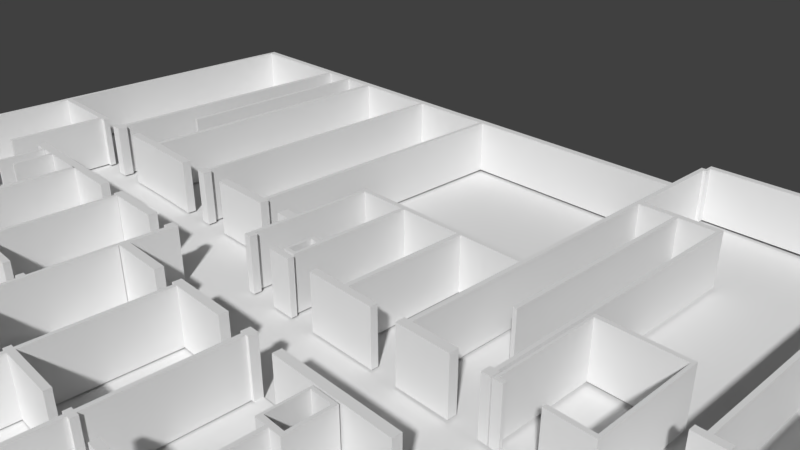 # Source: secondfloorbuilding.blend  (saved by Blender 2.78.0; exported with 4.5.12 LTS)
import bpy
from mathutils import Matrix  # noqa: F401  (used for matrix-valued properties, if any)

bpy.ops.wm.read_factory_settings(use_empty=True)
scene = bpy.context.scene
scene.name = 'Scene'

# ---- collections
col_collection_1 = bpy.data.collections.new('Collection 1'); scene.collection.children.link(col_collection_1)

# ---- world
world_world = bpy.data.worlds.new('World'); scene.world = world_world
world_world.color = (0.05088, 0.05088, 0.05088)
world_world.use_sun_shadow = False
world_world.sun_shadow_jitter_overblur = 0.0
world_world.cycles.sampling_method = 'MANUAL'

# ---- cameras
cam_camera = bpy.data.cameras.new('Camera')
cam_camera.clip_end = 100.0
cam_camera.lens = 35.0
cam_camera.sensor_width = 32.0
cam_camera.sensor_height = 18.0
cam_camera.ortho_scale = 7.314
cam_camera.dof.focus_distance = 0.0
cam_camera.dof.aperture_fstop = 128.0

# ---- meshes
me_plane_002 = bpy.data.meshes.new('Plane.002')
me_plane_002.from_pydata([(-1.544, -0.009698, 0.0), (-1.506, -0.009698, 0.0), (-1.565, 0.03941, -0.03342), (-1.498, 0.03198, 0.0), (-1.12, -0.008832, 0.0), (-1.12, 0.03198, 0.0), (-0.7195, -0.008832, 0.0), (-0.7195, 0.03198, 0.0), (-0.3806, -0.008832, 0.0), (-0.3806, 0.03198, 0.0), (-0.3351, -0.008832, 0.0), (-0.3351, 0.03198, 0.0), (-0.04494, -0.008832, 0.0), (-0.04494, 0.03198, 0.0), (-0.008564, -0.008832, 0.0), (-0.008564, 0.03198, 0.0), (0.2866, -0.008832, 0.0), (0.2866, 0.03198, 0.0), (0.3337, -0.008832, 0.0), (0.3337, 0.03198, 0.0), (0.494, -0.008832, 0.0), (0.494, 0.03198, 0.0), (0.8966, -0.008832, 0.0), (0.8966, 0.03198, 0.0), (1.156, -0.008832, 0.0), (1.156, 0.03198, 0.0), (1.188, -0.008832, 0.0), (1.188, 0.03198, 0.0), (1.299, -0.008832, 0.0), (1.299, 0.03198, 0.0), (1.697, -0.008832, 0.0), (1.697, 0.03198, 0.0), (1.993, -0.004699, 0.0), (1.993, 0.03611, 0.0), (2.032, -0.004699, 0.0), (2.032, 0.03611, 0.0), (2.103, -0.004699, 0.0), (2.103, 0.03611, 0.0), (2.508, -0.004699, 0.0), (2.508, 0.03611, 0.0), (2.749, -0.004699, 0.0), (2.749, 0.03611, 0.0), (3.152, -0.004699, 0.0), (3.152, 0.03611, 0.0), (3.394, -0.004699, 0.0), (3.394, 0.03611, 0.0), (3.797, -0.004699, 0.0), (3.797, 0.03611, 0.0), (4.111, -0.004699, 0.0), (4.11, 0.04148, -0.03342), (4.152, -0.004699, 0.0), (4.152, 0.03611, 0.0), (4.111, 0.05926, 0.0), (4.152, 0.05926, 0.0), (4.111, 0.2957, 0.0), (4.152, 0.2957, 0.0), (4.111, 0.323, 0.0), (4.152, 0.323, 0.0), (4.179, 0.2957, 0.0), (4.179, 0.323, 0.0), (4.152, 0.3403, 0.0), (4.179, 0.3403, 0.0), (4.13, 0.3894, -0.03146), (4.179, 0.3775, 0.0), (5.944, 0.3403, 0.0), (5.944, 0.3775, 0.0), (5.98, 0.3403, 0.0), (5.98, 0.3775, 0.0), (7.466, 0.3403, 0.0), (7.466, 0.3775, 0.0), (7.51, 0.3403, 0.0), (7.5, 0.3894, -0.03146), (7.466, -0.04986, 0.0), (7.5, -0.05195, -0.03342), (7.466, -0.09698, 0.0), (7.51, -0.09698, 0.0), (7.745, -0.04986, 0.0), (7.745, -0.09698, 0.0), (7.771, -0.05195, -0.03342), (7.792, -0.09698, 0.0), (7.745, -0.111, 0.0), (7.792, -0.111, 0.0), (7.745, -0.7219, 0.0), (7.792, -0.7219, 0.0), (7.745, -0.7451, 0.0), (7.792, -0.7451, 0.0), (7.745, -0.798, 0.0), (7.792, -0.798, 0.0), (7.509, -0.7451, 0.0), (7.509, -0.798, 0.0), (7.467, -0.7451, 0.0), (7.467, -0.798, 0.0), (7.509, -0.798, 0.0), (7.467, -0.798, 0.0), (7.509, -1.158, 0.0), (7.467, -1.158, 0.0), (7.509, -1.194, 0.0), (7.467, -1.194, 0.0), (7.509, -1.389, 0.0), (7.467, -1.389, 0.0), (7.509, -2.576, 0.0), (7.467, -2.576, 0.0), (7.509, -2.774, 0.0), (7.467, -2.774, 0.0), (7.509, -2.809, 0.0), (7.467, -2.809, 0.0), (7.509, -3.17, 0.0), (7.467, -3.17, 0.0), (7.509, -3.214, 0.0), (7.467, -3.214, 0.0), (7.745, -3.17, 0.0), (7.745, -3.214, 0.0), (7.789, -3.17, 0.0), (7.789, -3.214, 0.0), (7.747, -3.232, 0.0), (7.791, -3.232, 0.0), (7.747, -3.85, 0.0), (7.791, -3.85, 0.0), (7.747, -3.867, 0.0), (7.791, -3.867, 0.0), (7.77, -3.918, -0.01471), (7.508, -3.867, 0.0), (7.5, -3.959, -0.0194), (7.468, -3.867, 0.0), (7.508, -4.324, 0.0), (7.468, -4.324, 0.0), (7.508, -4.369, -0.004154), (7.468, -4.364, 0.0), (5.981, -4.324, 0.04847), (5.96, -4.369, -0.006662), (5.94, -4.324, 0.0), (5.94, -4.364, 0.0), (5.981, -4.271, 0.0), (5.94, -4.271, 0.0), (5.964, -3.997, -0.04389), (5.981, -3.959, 0.0), (5.94, -3.959, 0.0), (5.981, -2.983, 0.0), (5.94, -2.983, 0.0), (5.981, -2.956, 0.0), (5.94, -2.956, 0.0), (5.981, -2.437, 0.0), (5.94, -2.437, 0.0), (5.981, -2.416, 0.0), (5.94, -2.416, 0.0), (5.836, -2.437, 0.0), (5.836, -2.416, 0.0), (5.821, -2.437, 0.0), (5.821, -2.416, 0.0), (5.836, -2.329, 0.0), (5.821, -2.329, 0.0), (5.836, -2.314, 0.0), (5.821, -2.314, 0.0), (5.962, -2.329, 0.0), (5.962, -2.314, 0.0), (5.981, -2.329, 0.0), (5.981, -2.314, 0.0), (5.962, -2.416, 0.0), (0.8401, -2.744, 0.0), (5.733, -4.012, 0.0), (5.733, -3.959, 0.0), (5.337, -3.999, 0.0), (5.337, -3.959, 0.0), (5.172, -3.999, 0.0), (5.172, -3.959, 0.0), (5.142, -3.999, 0.0), (5.142, -3.959, 0.0), (4.93, -3.999, 0.0), (4.93, -3.959, 0.0), (4.528, -3.999, 0.0), (4.528, -3.959, 0.0), (4.365, -3.999, 0.0), (4.365, -3.959, 0.0), (4.335, -3.999, 0.0), (4.335, -3.959, 0.0), (4.156, -3.981, -0.01169), (4.121, -3.959, 0.0), (3.716, -3.999, 0.0), (3.716, -3.959, 0.0), (3.561, -3.999, 0.0), (3.561, -3.959, 0.0), (3.528, -3.999, 0.0), (3.528, -3.959, 0.0), (3.318, -3.999, 0.0), (3.318, -3.959, 0.0), (2.911, -3.999, 0.0), (2.911, -3.959, 0.0), (2.753, -3.999, 0.0), (2.753, -3.959, 0.0), (2.722, -3.999, 0.0), (2.722, -3.959, 0.0), (2.51, -3.999, 0.0), (2.51, -3.959, 0.0), (2.108, -3.999, 0.0), (2.108, -3.959, 0.0), (1.945, -3.999, 0.0), (1.945, -3.959, 0.0), (1.915, -3.999, 0.0), (1.915, -3.959, 0.0), (1.701, -3.999, 0.0), (1.701, -3.959, 0.0), (1.298, -3.999, 0.0), (1.298, -3.959, 0.0), (1.136, -3.999, 0.0), (1.136, -3.959, 0.0), (1.107, -3.999, 0.0), (1.107, -3.959, 0.0), (0.8932, -3.999, 0.0), (0.8932, -3.959, 0.0), (0.4945, -3.999, 0.0), (0.4945, -3.959, 0.0), (0.3447, -3.999, 0.0), (0.3447, -3.959, 0.0), (0.301, -3.996, 0.0), (0.301, -3.956, 0.0), (0.08873, -3.996, 0.0), (0.08873, -3.956, 0.0), (-0.317, -3.996, 0.0), (-0.317, -3.956, 0.0), (-0.56, -3.996, 0.0), (-0.56, -3.956, 0.0), (-0.9588, -3.996, 0.0), (-0.9588, -3.956, 0.0), (-1.503, -3.996, 0.0), (-1.503, -3.956, 0.0), (-1.565, -4.018, 0.001002), (-1.543, -3.956, 0.0), (-1.503, -3.84, 0.0), (-1.543, -3.84, 0.0), (-1.503, -3.84, 0.0), (-1.543, -3.84, 0.0), (-1.503, -3.441, 0.0), (-1.543, -3.441, 0.0), (-1.503, -3.162, 0.0), (-1.543, -3.162, 0.0), (-1.503, -2.901, 0.0), (-1.543, -2.901, 0.0), (-1.503, -2.791, 0.0), (-1.543, -2.791, 0.0), (-1.503, -2.762, 0.0), (-1.543, -2.762, 0.0), (-1.503, -2.445, 0.0), (-1.543, -2.445, 0.0), (-1.503, -2.42, 0.0), (-1.543, -2.42, 0.0), (-1.503, -2.309, 0.0), (-1.543, -2.309, 0.0), (-1.503, -2.064, 0.0), (-1.543, -2.064, 0.0), (-1.503, -1.899, 0.0), (-1.543, -1.899, 0.0), (-1.503, -1.662, 0.0), (-1.543, -1.662, 0.0), (-1.505, -1.604, 0.0), (-1.548, -1.602, 0.0), (-1.505, -1.574, 0.0), (-1.548, -1.574, 0.0), (-1.508, -1.176, 0.0), (-1.548, -1.176, 0.0), (-1.508, -0.694, 0.0), (-1.548, -0.694, 0.0), (-1.508, -0.5294, 0.0), (-1.548, -0.5294, 0.0), (-1.508, -0.1276, 0.0), (-1.548, -0.1276, 0.0), (-1.508, -0.01056, 0.0), (-1.548, -0.01056, 0.0), (-0.3806, -1.565, 0.0), (-0.3351, -1.565, 0.0), (-0.3806, -1.619, 0.0), (-0.3351, -1.619, 0.0), (-0.3043, -1.565, 0.0), (-0.3043, -1.619, 0.0), (-0.4133, -1.565, 0.0), (-0.4133, -1.619, 0.0), (-0.04494, -1.2, 0.0), (-0.008564, -1.2, 0.0), (0.2866, -1.563, 0.0), (0.3337, -1.563, 0.0), (0.2866, -1.609, 0.0), (0.3337, -1.609, 0.0), (-0.06362, -1.563, 0.0), (-0.06362, -1.609, 0.0), (0.8872, -1.571, 0.0), (0.8872, -1.617, 0.0), (1.156, -1.567, 0.0), (1.188, -1.567, 0.0), (1.156, -1.612, 0.0), (1.188, -1.612, 0.0), (1.22, -1.567, 0.0), (1.22, -1.612, 0.0), (1.123, -1.566, 0.0), (1.123, -1.611, 0.0), (1.993, -1.564, 0.0), (2.032, -1.564, 0.0), (1.993, -1.61, 0.0), (2.032, -1.61, 0.0), (2.059, -1.564, 0.0), (2.059, -1.61, 0.0), (1.46, -1.564, 0.0), (1.46, -1.61, 0.0), (4.111, -0.2686, 0.0), (4.152, -0.2686, 0.0), (4.111, -0.3013, 0.0), (4.152, -0.3013, 0.0), (4.111, -1.131, 0.0), (4.152, -1.131, 0.0), (4.111, -1.159, 0.0), (4.152, -1.159, 0.0), (4.111, -1.807, 0.0), (4.152, -1.807, 0.0), (4.111, -1.854, 0.0), (4.152, -1.854, 0.0), (4.082, -1.807, 0.0), (4.082, -1.854, 0.0), (4.548, -1.806, 0.0), (4.548, -1.853, 0.0), (4.469, -0.2686, 0.0), (4.469, -0.3013, 0.0), (4.503, -0.2686, 0.0), (4.503, -0.3013, 0.0), (4.823, -0.2686, 0.0), (4.823, -0.3013, 0.0), (4.855, -0.2686, 0.0), (4.855, -0.3013, 0.0), (4.823, -1.805, 0.0), (4.855, -1.805, 0.0), (4.823, -1.852, 0.0), (4.855, -1.852, 0.0), (4.869, -1.805, 0.0), (4.869, -1.852, 0.0), (4.793, -1.805, 0.0), (4.793, -1.852, 0.0), (4.469, -1.454, 0.0), (4.503, -1.454, 0.0), (3.546, -1.131, 0.0), (3.546, -1.159, 0.0), (3.506, -1.131, 0.0), (3.506, -1.159, 0.0), (2.937, -1.131, 0.0), (2.937, -1.159, 0.0), (2.904, -1.131, 0.0), (2.904, -1.159, 0.0), (2.465, -1.131, 0.0), (2.465, -1.159, 0.0), (2.435, -1.131, 0.0), (2.435, -1.159, 0.0), (2.465, -1.558, 0.0), (2.431, -1.558, 0.0), (2.465, -1.615, 0.0), (2.431, -1.615, 0.0), (2.46, -1.811, 0.0), (2.426, -1.811, 0.0), (2.46, -1.85, 0.0), (2.426, -1.85, 0.0), (2.493, -1.811, 0.0), (2.493, -1.85, 0.0), (2.299, -1.558, 0.0), (2.299, -1.615, 0.0), (2.937, -1.64, 0.0), (2.904, -1.64, 0.0), (2.937, -1.665, 0.0), (2.909, -1.665, 0.0), (2.835, -1.64, 0.0), (2.835, -1.664, 0.0), (2.811, -1.64, 0.0), (2.811, -1.664, 0.0), (2.835, -1.789, 0.0), (2.811, -1.789, 0.0), (2.835, -1.805, 0.0), (2.811, -1.805, 0.0), (2.913, -1.789, 0.0), (2.913, -1.805, 0.0), (2.938, -1.789, 0.0), (2.938, -1.805, 0.0), (-1.018, -2.762, 0.0), (-0.9833, -2.762, 0.0), (2.742, -1.85, 0.0), (2.773, -1.85, 0.0), (2.742, -1.819, 0.0), (2.773, -1.819, 0.0), (2.962, -1.85, 0.0), (2.962, -1.819, 0.0), (3.546, -1.814, 0.0), (3.506, -1.814, 0.0), (3.546, -1.85, 0.0), (3.506, -1.85, 0.0), (3.21, -1.814, 0.0), (3.21, -1.85, 0.0), (3.841, -1.814, 0.0), (3.841, -1.85, 0.0), (4.959, -1.834, 0.0), (4.941, -1.834, 0.0), (4.959, -1.852, 0.0), (4.941, -1.852, 0.0), (4.898, -1.834, 0.0), (4.898, -1.852, 0.0), (4.879, -1.834, 0.0), (4.879, -1.852, 0.0), (4.898, -1.289, 0.0), (4.879, -1.289, 0.0), (4.898, -1.266, 0.0), (4.879, -1.266, 0.0), (5.571, -1.289, 0.0), (5.571, -1.266, 0.0), (5.596, -1.289, 0.0), (5.596, -1.266, 0.0), (5.571, -1.831, 0.0), (5.596, -1.831, 0.0), (5.571, -1.853, 0.0), (5.596, -1.853, 0.0), (5.234, -1.831, 0.0), (5.234, -1.853, 0.0), (5.944, -1.575, 0.0), (5.98, -1.575, 0.0), (5.944, -1.61, 0.0), (5.98, -1.61, 0.0), (5.873, -1.575, 0.0), (5.873, -1.61, 0.0), (6.101, -1.575, 0.0), (6.101, -1.61, 0.0), (6.417, -1.158, 0.0), (6.417, -1.194, 0.0), (6.388, -1.158, 0.0), (6.388, -1.194, 0.0), (6.417, -1.57, 0.0), (6.385, -1.57, 0.0), (6.417, -1.614, 0.0), (6.376, -1.614, 0.0), (6.35, -1.57, 0.0), (6.35, -1.614, 0.0), (6.414, -1.891, 0.0), (6.376, -1.891, 0.0), (6.415, -2.774, 0.0), (6.415, -2.809, 0.0), (6.386, -2.774, 0.0), (6.386, -2.809, 0.0), (6.415, -2.307, 0.0), (6.386, -2.307, 0.0), (6.416, -2.263, 0.0), (6.376, -2.263, 0.0), (6.416, -2.141, 0.0), (6.376, -2.141, 0.0), (6.345, -2.307, 0.0), (6.346, -2.263, 0.0), (5.443, -2.983, 0.0), (5.443, -2.956, 0.0), (6.105, -2.307, 0.0), (6.106, -2.263, 0.0), (5.444, -2.307, 0.0), (5.445, -2.263, 0.0), (5.202, -2.307, 0.0), (5.203, -2.263, 0.0), (5.114, -2.307, 0.0), (5.115, -2.263, 0.0), (4.87, -2.307, 0.0), (4.87, -2.263, 0.0), (3.829, -2.307, 0.0), (3.829, -2.263, 0.0), (3.587, -2.307, 0.0), (3.588, -2.263, 0.0), (3.504, -2.307, 0.0), (3.505, -2.263, 0.0), (3.26, -2.307, 0.0), (3.261, -2.263, 0.0), (2.69, -2.307, 0.0), (2.691, -2.263, 0.0), (2.454, -2.307, 0.0), (2.455, -2.263, 0.0), (1.957, -2.307, 0.0), (1.958, -2.263, 0.0), (1.916, -2.307, 0.0), (1.917, -2.263, 0.0), (1.962, -2.068, 0.0), (1.921, -2.068, 0.0), (1.962, -2.022, 0.0), (1.921, -2.022, 0.0), (1.883, -2.068, 0.0), (1.883, -2.022, 0.0), (1.645, -2.068, 0.0), (1.645, -2.022, 0.0), (1.078, -2.068, 0.0), (1.078, -2.022, 0.0), (0.8411, -2.067, 0.0), (0.8411, -2.021, 0.0), (-0.4287, -2.067, 0.0), (-0.4287, -2.021, 0.0), (-0.67, -2.067, 0.0), (-0.67, -2.021, 0.0), (-0.6998, -2.067, 0.0), (-0.6998, -2.021, 0.0), (-0.7403, -2.067, 0.0), (-0.7403, -2.021, 0.0), (-0.6998, -1.606, 0.0), (-0.7403, -1.606, 0.0), (-0.6998, -1.573, 0.0), (-0.7403, -1.573, 0.0), (-0.6527, -1.606, 0.0), (-0.6527, -1.573, 0.0), (-0.2741, -2.317, 0.0), (-0.3017, -2.317, 0.0), (5.172, -2.985, 0.0), (5.142, -2.985, 0.0), (5.172, -2.953, 0.0), (5.142, -2.953, 0.0), (5.199, -2.985, 0.0), (5.199, -2.953, 0.0), (5.116, -2.985, 0.0), (5.116, -2.953, 0.0), (5.172, -2.308, 0.0), (5.142, -2.308, 0.0), (4.365, -2.99, 0.0), (4.335, -2.99, 0.0), (4.365, -2.954, 0.0), (4.335, -2.954, 0.0), (4.365, -2.55, 0.0), (4.335, -2.549, 0.0), (4.365, -2.525, 0.0), (4.335, -2.525, 0.0), (4.868, -2.99, 0.0), (4.868, -2.954, 0.0), (3.831, -2.99, 0.0), (3.831, -2.954, 0.0), (4.443, -2.55, 0.0), (4.443, -2.525, 0.0), (4.467, -2.55, 0.0), (4.467, -2.525, 0.0), (4.443, -2.334, 0.0), (4.467, -2.334, 0.0), (4.443, -2.317, 0.0), (4.467, -2.317, 0.0), (4.257, -2.334, 0.0), (4.257, -2.317, 0.0), (4.238, -2.334, 0.0), (4.238, -2.317, 0.0), (4.257, -2.524, 0.0), (4.238, -2.524, 0.0), (4.257, -2.549, 0.0), (4.238, -2.549, 0.0), (-1.018, -2.791, 0.0), (0.8401, -2.711, 0.0), (3.561, -2.983, 0.0), (3.528, -2.983, 0.0), (3.561, -2.951, 0.0), (3.528, -2.951, 0.0), (3.59, -2.983, 0.0), (3.59, -2.951, 0.0), (3.5, -2.983, 0.0), (3.5, -2.951, 0.0), (3.561, -2.307, 0.0), (3.528, -2.307, 0.0), (2.753, -2.984, 0.0), (2.722, -2.984, 0.0), (2.753, -2.952, 0.0), (2.722, -2.952, 0.0), (2.753, -2.307, 0.0), (2.722, -2.307, 0.0), (3.261, -2.984, 0.0), (3.261, -2.952, 0.0), (2.691, -2.984, 0.0), (2.691, -2.952, 0.0), (1.945, -2.983, 0.0), (1.915, -2.983, 0.0), (1.945, -2.956, 0.0), (1.915, -2.956, 0.0), (1.945, -2.744, 0.0), (1.915, -2.744, 0.0), (1.945, -2.71, 0.0), (1.915, -2.71, 0.0), (1.945, -2.31, 0.0), (1.915, -2.31, 0.0), (2.447, -2.983, 0.0), (2.447, -2.956, 0.0), (1.876, -2.744, 0.0), (1.876, -2.71, 0.0), (1.136, -2.741, 0.0), (1.107, -2.741, 0.0), (1.136, -2.709, 0.0), (1.107, -2.709, 0.0), (1.136, -2.069, 0.0), (1.107, -2.069, 0.0), (1.644, -2.741, 0.0), (1.644, -2.709, 0.0), (1.074, -2.741, 0.0), (1.074, -2.709, 0.0), (0.3447, -2.908, 0.0), (0.301, -2.905, 0.0), (0.3447, -2.874, 0.0), (0.301, -2.871, 0.0), (0.3447, -2.744, 0.0), (0.301, -2.741, 0.0), (0.3447, -2.711, 0.0), (0.301, -2.708, 0.0), (0.3447, -2.065, 0.0), (0.301, -2.062, 0.0), (-0.2773, -2.905, 0.0), (-0.2773, -2.871, 0.0), (-0.3041, -2.905, 0.0), (-0.3041, -2.871, 0.0), (-0.2773, -2.563, 0.0), (-0.3041, -2.563, 0.0), (-0.7376, -2.762, 0.0), (-0.9833, -2.791, 0.0), (-0.7376, -2.791, 0.0), (-0.7123, -2.762, 0.0), (-0.7123, -2.791, 0.0), (-0.7376, -2.726, 0.0), (-0.7123, -2.726, 0.0), (-1.018, -2.448, 0.0), (-0.9833, -2.448, 0.0), (-1.018, -2.417, 0.0), (-0.9833, -2.417, 0.0), (-0.7382, -2.448, 0.0), (-0.7382, -2.417, 0.0), (-0.7106, -2.448, 0.0), (-0.7106, -2.417, 0.0), (-0.7382, -2.387, 0.0), (-0.7106, -2.387, 0.0), (-0.7382, -2.482, 0.0), (-0.7106, -2.482, 0.0), (-1.256, -2.445, 0.0), (-1.256, -2.42, 0.0), (-0.6998, -2.145, 0.0), (-0.7403, -2.145, 0.0), (-0.2741, -2.069, 0.0), (-0.3017, -2.069, 0.0), (-0.1094, -2.276, 0.0), (-0.1369, -2.276, 0.0), (-0.1094, -2.067, 0.0), (-0.1369, -2.067, 0.0), (-1.544, 0.03198, 0.7107), (-1.544, -0.009698, 0.7107), (-1.506, -0.009698, 0.7107), (-1.498, 0.03198, 0.7107), (-1.12, -0.008832, 0.7107), (-1.12, 0.03198, 0.7107), (-0.7195, -0.008832, 0.7107), (-0.7195, 0.03198, 0.7107), (-0.3806, -0.008832, 0.7107), (-0.3806, 0.03198, 0.7107), (-0.3351, -0.008832, 0.7107), (-0.3351, 0.03198, 0.7107), (-0.04494, -0.008832, 0.7107), (-0.04494, 0.03198, 0.7107), (-0.008564, -0.008832, 0.7107), (-0.008564, 0.03198, 0.7107), (0.2866, -0.008832, 0.7107), (0.2866, 0.03198, 0.7107), (0.3337, -0.008832, 0.7107), (0.3337, 0.03198, 0.7107), (0.494, -0.008832, 0.7107), (0.494, 0.03198, 0.7107), (0.8966, -0.008832, 0.7107), (0.8966, 0.03198, 0.7107), (1.156, -0.008832, 0.7107), (1.156, 0.03198, 0.7107), (1.188, -0.008832, 0.7107), (1.188, 0.03198, 0.7107), (1.299, -0.008832, 0.7107), (1.299, 0.03198, 0.7107), (1.697, -0.008832, 0.7107), (1.697, 0.03198, 0.7107), (1.993, -0.004699, 0.7107), (1.993, 0.03611, 0.7107), (2.032, -0.004699, 0.7107), (2.032, 0.03611, 0.7107), (2.103, -0.004699, 0.7107), (2.103, 0.03611, 0.7107), (2.508, -0.004699, 0.7107), (2.508, 0.03611, 0.7107), (2.749, -0.004699, 0.7107), (2.749, 0.03611, 0.7107), (3.152, -0.004699, 0.7107), (3.152, 0.03611, 0.7107), (3.394, -0.004699, 0.7107), (3.394, 0.03611, 0.7107), (3.797, -0.004699, 0.7107), (3.797, 0.03611, 0.7107), (4.111, -0.004699, 0.7107), (4.111, 0.03611, 0.7107), (4.152, -0.004699, 0.7107), (4.152, 0.03611, 0.7107), (4.152, 0.05926, 0.7107), (4.111, 0.05926, 0.7107), (4.152, 0.2957, 0.7107), (4.111, 0.2957, 0.7107), (4.152, 0.323, 0.7107), (4.111, 0.323, 0.7107), (4.179, 0.2957, 0.7107), (4.179, 0.323, 0.7107), (4.179, 0.3403, 0.7107), (4.152, 0.3403, 0.7107), (4.179, 0.3775, 0.7107), (4.152, 0.3775, 0.7107), (5.944, 0.3403, 0.7107), (5.944, 0.3775, 0.7107), (5.98, 0.3403, 0.7107), (5.98, 0.3775, 0.7107), (7.466, 0.3403, 0.7107), (7.466, 0.3775, 0.7107), (7.51, 0.3403, 0.7107), (7.51, 0.3775, 0.7107), (7.466, -0.04986, 0.7107), (7.51, -0.04986, 0.7107), (7.466, -0.09698, 0.7107), (7.51, -0.09698, 0.7107), (7.745, -0.09698, 0.7107), (7.745, -0.04986, 0.7107), (7.792, -0.09698, 0.7107), (7.792, -0.04986, 0.7107), (7.745, -0.111, 0.7107), (7.792, -0.111, 0.7107), (7.745, -0.7219, 0.7107), (7.792, -0.7219, 0.7107), (7.745, -0.7451, 0.7107), (7.792, -0.7451, 0.7107), (7.745, -0.798, 0.7107), (7.792, -0.798, 0.7107), (7.509, -0.7451, 0.7107), (7.509, -0.798, 0.7107), (7.467, -0.7451, 0.7107), (7.467, -0.798, 0.7107), (7.467, -0.798, 0.7107), (7.509, -0.798, 0.7107), (7.467, -1.158, 0.7107), (7.509, -1.158, 0.7107), (7.467, -1.194, 0.7107), (7.509, -1.194, 0.7107), (7.467, -1.389, 0.7107), (7.509, -1.389, 0.7107), (7.467, -2.576, 0.7107), (7.509, -2.576, 0.7107), (7.467, -2.774, 0.7107), (7.509, -2.774, 0.7107), (7.467, -2.809, 0.7107), (7.509, -2.809, 0.7107), (7.467, -3.17, 0.7107), (7.509, -3.17, 0.7107), (7.467, -3.214, 0.7107), (7.509, -3.214, 0.7107), (7.745, -3.214, 0.7107), (7.745, -3.17, 0.7107), (7.789, -3.214, 0.7107), (7.789, -3.17, 0.7107), (7.747, -3.232, 0.7107), (7.791, -3.232, 0.7107), (7.747, -3.85, 0.7107), (7.791, -3.85, 0.7107), (7.747, -3.867, 0.7107), (7.791, -3.867, 0.7107), (7.747, -3.915, 0.7107), (7.791, -3.915, 0.7107), (7.508, -3.867, 0.7107), (7.508, -3.915, 0.7107), (7.468, -3.867, 0.7107), (7.468, -3.915, 0.7107), (7.468, -4.324, 0.7107), (7.508, -4.324, 0.7107), (7.468, -4.364, 0.7107), (7.508, -4.364, 0.7107), (5.981, -4.324, 0.7107), (5.981, -4.364, 0.7107), (5.94, -4.324, 0.7107), (5.94, -4.364, 0.7107), (5.981, -4.271, 0.7107), (5.94, -4.271, 0.7107), (5.981, -4.029, 0.7107), (5.94, -4.029, 0.7107), (5.981, -3.999, 0.7107), (5.94, -3.999, 0.7107), (5.981, -3.959, 0.7107), (5.94, -3.959, 0.7107), (5.981, -2.983, 0.7107), (5.94, -2.983, 0.7107), (5.981, -2.956, 0.7107), (5.94, -2.956, 0.7107), (5.981, -2.437, 0.7107), (5.94, -2.437, 0.7107), (5.981, -2.416, 0.7107), (5.94, -2.416, 0.7107), (5.836, -2.416, 0.7107), (5.836, -2.437, 0.7107), (5.821, -2.416, 0.7107), (5.821, -2.437, 0.7107), (5.836, -2.329, 0.7107), (5.821, -2.329, 0.7107), (5.836, -2.314, 0.7107), (5.821, -2.314, 0.7107), (5.962, -2.329, 0.7107), (5.962, -2.314, 0.7107), (5.981, -2.329, 0.7107), (5.981, -2.314, 0.7107), (0.3447, -2.744, 0.7107), (0.8401, -2.744, 0.7107), (5.962, -2.416, 0.7107), (0.8401, -2.711, 0.7107), (5.733, -3.959, 0.7107), (5.733, -3.999, 0.7107), (5.337, -3.959, 0.7107), (5.337, -3.999, 0.7107), (5.172, -3.959, 0.7107), (5.172, -3.999, 0.7107), (5.142, -3.959, 0.7107), (5.142, -3.999, 0.7107), (4.93, -3.959, 0.7107), (4.93, -3.999, 0.7107), (4.528, -3.959, 0.7107), (4.528, -3.999, 0.7107), (4.365, -3.959, 0.7107), (4.365, -3.999, 0.7107), (4.335, -3.959, 0.7107), (4.335, -3.999, 0.7107), (4.121, -3.959, 0.7107), (4.121, -3.999, 0.7107), (3.716, -3.959, 0.7107), (3.716, -3.999, 0.7107), (3.561, -3.959, 0.7107), (3.561, -3.999, 0.7107), (3.528, -3.959, 0.7107), (3.528, -3.999, 0.7107), (3.318, -3.959, 0.7107), (3.318, -3.999, 0.7107), (2.911, -3.959, 0.7107), (2.911, -3.999, 0.7107), (2.753, -3.959, 0.7107), (2.753, -3.999, 0.7107), (2.722, -3.959, 0.7107), (2.722, -3.999, 0.7107), (2.51, -3.959, 0.7107), (2.51, -3.999, 0.7107), (2.108, -3.959, 0.7107), (2.108, -3.999, 0.7107), (1.945, -3.959, 0.7107), (1.945, -3.999, 0.7107), (1.915, -3.959, 0.7107), (1.915, -3.999, 0.7107), (1.701, -3.959, 0.7107), (1.701, -3.999, 0.7107), (1.298, -3.959, 0.7107), (1.298, -3.999, 0.7107), (1.136, -3.959, 0.7107), (1.136, -3.999, 0.7107), (1.107, -3.959, 0.7107), (1.107, -3.999, 0.7107), (0.8932, -3.959, 0.7107), (0.8932, -3.999, 0.7107), (0.4945, -3.959, 0.7107), (0.4945, -3.999, 0.7107), (0.3447, -3.959, 0.7107), (0.3447, -3.999, 0.7107), (0.301, -3.956, 0.7107), (0.301, -3.996, 0.7107), (0.08873, -3.956, 0.7107), (0.08873, -3.996, 0.7107), (-0.317, -3.956, 0.7107), (-0.317, -3.996, 0.7107), (-0.56, -3.956, 0.7107), (-0.56, -3.996, 0.7107), (-0.9588, -3.956, 0.7107), (-0.9588, -3.996, 0.7107), (-1.503, -3.956, 0.7107), (-1.503, -3.996, 0.7107), (-1.543, -3.956, 0.7107), (-1.543, -3.996, 0.7107), (-1.503, -3.84, 0.7107), (-1.543, -3.84, 0.7107), (-1.503, -3.84, 0.7107), (-1.543, -3.84, 0.7107), (-1.503, -3.441, 0.7107), (-1.543, -3.441, 0.7107), (-1.503, -3.162, 0.7107), (-1.543, -3.162, 0.7107), (-1.503, -2.901, 0.7107), (-1.543, -2.901, 0.7107), (-1.503, -2.791, 0.7107), (-1.543, -2.791, 0.7107), (-1.503, -2.762, 0.7107), (-1.543, -2.762, 0.7107), (-1.503, -2.445, 0.7107), (-1.543, -2.445, 0.7107), (-1.503, -2.42, 0.7107), (-1.543, -2.42, 0.7107), (-1.503, -2.309, 0.7107), (-1.543, -2.309, 0.7107), (-1.503, -2.064, 0.7107), (-1.543, -2.064, 0.7107), (-1.503, -1.899, 0.7107), (-1.543, -1.899, 0.7107), (-1.503, -1.662, 0.7107), (-1.543, -1.662, 0.7107), (-1.505, -1.604, 0.7107), (-1.548, -1.602, 0.7107), (-1.505, -1.574, 0.7107), (-1.548, -1.574, 0.7107), (-1.508, -1.176, 0.7107), (-1.548, -1.176, 0.7107), (-1.508, -0.694, 0.7107), (-1.548, -0.694, 0.7107), (-1.508, -0.5294, 0.7107), (-1.548, -0.5294, 0.7107), (-1.508, -0.1276, 0.7107), (-1.548, -0.1276, 0.7107), (-1.508, -0.01056, 0.7107), (-1.548, -0.01056, 0.7107), (-1.018, -2.762, 0.7107), (-1.018, -2.791, 0.7107), (-0.3806, -1.565, 0.7107), (-0.3351, -1.565, 0.7107), (-0.3806, -1.619, 0.7107), (-0.3351, -1.619, 0.7107), (-0.3043, -1.619, 0.7107), (-0.3043, -1.565, 0.7107), (-0.4133, -1.565, 0.7107), (-0.4133, -1.619, 0.7107), (-0.04494, -1.2, 0.7107), (-0.008564, -1.2, 0.7107), (0.2866, -1.563, 0.7107), (0.3337, -1.563, 0.7107), (0.2866, -1.609, 0.7107), (0.3337, -1.609, 0.7107), (-0.06362, -1.563, 0.7107), (-0.06362, -1.609, 0.7107), (0.8872, -1.617, 0.7107), (0.8872, -1.571, 0.7107), (1.156, -1.567, 0.7107), (1.188, -1.567, 0.7107), (1.156, -1.612, 0.7107), (1.188, -1.612, 0.7107), (1.22, -1.612, 0.7107), (1.22, -1.567, 0.7107), (1.123, -1.566, 0.7107), (1.123, -1.611, 0.7107), (1.993, -1.564, 0.7107), (2.032, -1.564, 0.7107), (1.993, -1.61, 0.7107), (2.032, -1.61, 0.7107), (2.059, -1.61, 0.7107), (2.059, -1.564, 0.7107), (1.46, -1.564, 0.7107), (1.46, -1.61, 0.7107), (4.111, -0.2686, 0.7107), (4.152, -0.2686, 0.7107), (4.111, -0.3013, 0.7107), (4.152, -0.3013, 0.7107), (4.111, -1.131, 0.7107), (4.152, -1.131, 0.7107), (4.111, -1.159, 0.7107), (4.152, -1.159, 0.7107), (4.111, -1.807, 0.7107), (4.152, -1.807, 0.7107), (4.111, -1.854, 0.7107), (4.152, -1.854, 0.7107), (4.082, -1.807, 0.7107), (4.082, -1.854, 0.7107), (4.548, -1.853, 0.7107), (4.548, -1.806, 0.7107), (4.469, -0.3013, 0.7107), (4.469, -0.2686, 0.7107), (4.503, -0.3013, 0.7107), (4.503, -0.2686, 0.7107), (4.823, -0.3013, 0.7107), (4.823, -0.2686, 0.7107), (4.855, -0.3013, 0.7107), (4.855, -0.2686, 0.7107), (4.823, -1.805, 0.7107), (4.855, -1.805, 0.7107), (4.823, -1.852, 0.7107), (4.855, -1.852, 0.7107), (4.869, -1.852, 0.7107), (4.869, -1.805, 0.7107), (4.793, -1.805, 0.7107), (4.793, -1.852, 0.7107), (4.469, -1.454, 0.7107), (4.503, -1.454, 0.7107), (3.546, -1.131, 0.7107), (3.546, -1.159, 0.7107), (3.506, -1.131, 0.7107), (3.506, -1.159, 0.7107), (2.937, -1.131, 0.7107), (2.937, -1.159, 0.7107), (2.904, -1.131, 0.7107), (2.904, -1.159, 0.7107), (2.465, -1.131, 0.7107), (2.465, -1.159, 0.7107), (2.435, -1.131, 0.7107), (2.435, -1.159, 0.7107), (2.431, -1.558, 0.7107), (2.465, -1.558, 0.7107), (2.431, -1.615, 0.7107), (2.465, -1.615, 0.7107), (2.426, -1.811, 0.7107), (2.46, -1.811, 0.7107), (2.426, -1.85, 0.7107), (2.46, -1.85, 0.7107), (2.493, -1.85, 0.7107), (2.493, -1.811, 0.7107), (2.299, -1.558, 0.7107), (2.299, -1.615, 0.7107), (2.904, -1.64, 0.7107), (2.937, -1.64, 0.7107), (2.909, -1.665, 0.7107), (2.937, -1.665, 0.7107), (2.835, -1.64, 0.7107), (2.835, -1.664, 0.7107), (2.811, -1.64, 0.7107), (2.811, -1.664, 0.7107), (2.811, -1.789, 0.7107), (2.835, -1.789, 0.7107), (2.811, -1.805, 0.7107), (2.835, -1.805, 0.7107), (2.913, -1.805, 0.7107), (2.913, -1.789, 0.7107), (2.938, -1.805, 0.7107), (2.938, -1.789, 0.7107), (4.335, -2.525, 0.7107), (4.257, -2.524, 0.7107), (2.742, -1.819, 0.7107), (2.742, -1.85, 0.7107), (2.773, -1.85, 0.7107), (2.773, -1.819, 0.7107), (2.962, -1.85, 0.7107), (2.962, -1.819, 0.7107), (3.506, -1.814, 0.7107), (3.546, -1.814, 0.7107), (3.506, -1.85, 0.7107), (3.546, -1.85, 0.7107), (3.21, -1.814, 0.7107), (3.21, -1.85, 0.7107), (3.841, -1.85, 0.7107), (3.841, -1.814, 0.7107), (4.959, -1.852, 0.7107), (4.959, -1.834, 0.7107), (4.941, -1.834, 0.7107), (4.941, -1.852, 0.7107), (4.898, -1.834, 0.7107), (4.898, -1.852, 0.7107), (4.879, -1.834, 0.7107), (4.879, -1.852, 0.7107), (4.898, -1.289, 0.7107), (4.879, -1.289, 0.7107), (4.898, -1.266, 0.7107), (4.879, -1.266, 0.7107), (5.571, -1.289, 0.7107), (5.571, -1.266, 0.7107), (5.596, -1.289, 0.7107), (5.596, -1.266, 0.7107), (5.571, -1.831, 0.7107), (5.596, -1.831, 0.7107), (5.571, -1.853, 0.7107), (5.596, -1.853, 0.7107), (5.234, -1.831, 0.7107), (5.234, -1.853, 0.7107), (5.944, -1.575, 0.7107), (5.98, -1.575, 0.7107), (5.944, -1.61, 0.7107), (5.98, -1.61, 0.7107), (5.873, -1.575, 0.7107), (5.873, -1.61, 0.7107), (6.101, -1.61, 0.7107), (6.101, -1.575, 0.7107), (6.417, -1.158, 0.7107), (6.417, -1.194, 0.7107), (6.388, -1.158, 0.7107), (6.388, -1.194, 0.7107), (6.385, -1.57, 0.7107), (6.417, -1.57, 0.7107), (6.376, -1.614, 0.7107), (6.417, -1.614, 0.7107), (6.35, -1.57, 0.7107), (6.35, -1.614, 0.7107), (6.376, -1.891, 0.7107), (6.414, -1.891, 0.7107), (6.415, -2.774, 0.7107), (6.415, -2.809, 0.7107), (6.386, -2.774, 0.7107), (6.386, -2.809, 0.7107), (6.415, -2.307, 0.7107), (6.386, -2.307, 0.7107), (6.416, -2.263, 0.7107), (6.376, -2.263, 0.7107), (6.416, -2.141, 0.7107), (6.376, -2.141, 0.7107), (6.346, -2.263, 0.7107), (6.345, -2.307, 0.7107), (5.443, -2.956, 0.7107), (5.443, -2.983, 0.7107), (6.106, -2.263, 0.7107), (6.105, -2.307, 0.7107), (5.445, -2.263, 0.7107), (5.444, -2.307, 0.7107), (5.203, -2.263, 0.7107), (5.202, -2.307, 0.7107), (5.115, -2.263, 0.7107), (5.114, -2.307, 0.7107), (4.87, -2.263, 0.7107), (4.87, -2.307, 0.7107), (3.829, -2.263, 0.7107), (3.829, -2.307, 0.7107), (3.588, -2.263, 0.7107), (3.587, -2.307, 0.7107), (3.505, -2.263, 0.7107), (3.504, -2.307, 0.7107), (3.261, -2.263, 0.7107), (3.26, -2.307, 0.7107), (2.691, -2.263, 0.7107), (2.69, -2.307, 0.7107), (2.455, -2.263, 0.7107), (2.454, -2.307, 0.7107), (1.958, -2.263, 0.7107), (1.957, -2.307, 0.7107), (1.917, -2.263, 0.7107), (1.916, -2.307, 0.7107), (1.962, -2.068, 0.7107), (1.921, -2.068, 0.7107), (1.962, -2.022, 0.7107), (1.921, -2.022, 0.7107), (1.883, -2.022, 0.7107), (1.883, -2.068, 0.7107), (1.645, -2.022, 0.7107), (1.645, -2.068, 0.7107), (1.078, -2.022, 0.7107), (1.078, -2.068, 0.7107), (0.8411, -2.021, 0.7107), (0.8411, -2.067, 0.7107), (-0.4287, -2.021, 0.7107), (-0.4287, -2.067, 0.7107), (-0.6998, -2.021, 0.7107), (-0.6998, -2.067, 0.7107), (-0.7403, -2.021, 0.7107), (-0.7403, -2.067, 0.7107), (-0.6998, -1.606, 0.7107), (-0.7403, -1.606, 0.7107), (-0.6998, -1.573, 0.7107), (-0.7403, -1.573, 0.7107), (-0.6527, -1.606, 0.7107), (-0.6527, -1.573, 0.7107), (-0.2741, -2.317, 0.7107), (-0.2741, -2.069, 0.7107), (-0.3017, -2.069, 0.7107), (5.172, -2.985, 0.7107), (5.142, -2.985, 0.7107), (5.172, -2.953, 0.7107), (5.142, -2.953, 0.7107), (5.199, -2.985, 0.7107), (5.199, -2.953, 0.7107), (5.116, -2.953, 0.7107), (5.116, -2.985, 0.7107), (5.172, -2.308, 0.7107), (5.142, -2.308, 0.7107), (4.365, -2.99, 0.7107), (4.335, -2.99, 0.7107), (4.365, -2.954, 0.7107), (4.335, -2.954, 0.7107), (4.365, -2.55, 0.7107), (4.335, -2.549, 0.7107), (4.365, -2.525, 0.7107), (4.868, -2.99, 0.7107), (4.868, -2.954, 0.7107), (3.831, -2.954, 0.7107), (3.831, -2.99, 0.7107), (4.443, -2.55, 0.7107), (4.443, -2.525, 0.7107), (4.467, -2.55, 0.7107), (4.467, -2.525, 0.7107), (4.467, -2.334, 0.7107), (4.443, -2.334, 0.7107), (4.467, -2.317, 0.7107), (4.443, -2.317, 0.7107), (4.257, -2.317, 0.7107), (4.257, -2.334, 0.7107), (4.238, -2.317, 0.7107), (4.238, -2.334, 0.7107), (4.238, -2.524, 0.7107), (4.238, -2.549, 0.7107), (4.257, -2.549, 0.7107), (0.3447, -2.711, 0.7107), (3.561, -2.983, 0.7107), (3.528, -2.983, 0.7107), (3.561, -2.951, 0.7107), (3.528, -2.951, 0.7107), (3.59, -2.983, 0.7107), (3.59, -2.951, 0.7107), (3.5, -2.951, 0.7107), (3.5, -2.983, 0.7107), (3.561, -2.307, 0.7107), (3.528, -2.307, 0.7107), (2.753, -2.984, 0.7107), (2.722, -2.984, 0.7107), (2.753, -2.952, 0.7107), (2.722, -2.952, 0.7107), (2.753, -2.307, 0.7107), (2.722, -2.307, 0.7107), (3.261, -2.984, 0.7107), (3.261, -2.952, 0.7107), (2.691, -2.952, 0.7107), (2.691, -2.984, 0.7107), (1.945, -2.983, 0.7107), (1.915, -2.983, 0.7107), (1.945, -2.956, 0.7107), (1.915, -2.956, 0.7107), (1.945, -2.744, 0.7107), (1.915, -2.744, 0.7107), (1.945, -2.71, 0.7107), (1.915, -2.71, 0.7107), (1.945, -2.31, 0.7107), (1.915, -2.31, 0.7107), (2.447, -2.983, 0.7107), (2.447, -2.956, 0.7107), (1.876, -2.71, 0.7107), (1.876, -2.744, 0.7107), (1.136, -2.741, 0.7107), (1.107, -2.741, 0.7107), (1.136, -2.709, 0.7107), (1.107, -2.709, 0.7107), (1.136, -2.069, 0.7107), (1.107, -2.069, 0.7107), (1.644, -2.741, 0.7107), (1.644, -2.709, 0.7107), (1.074, -2.709, 0.7107), (1.074, -2.741, 0.7107), (0.3447, -2.908, 0.7107), (0.301, -2.905, 0.7107), (0.3447, -2.874, 0.7107), (0.301, -2.871, 0.7107), (0.301, -2.741, 0.7107), (0.301, -2.708, 0.7107), (0.3447, -2.065, 0.7107), (0.301, -2.062, 0.7107), (-0.2773, -2.871, 0.7107), (-0.2773, -2.905, 0.7107), (-0.3041, -2.871, 0.7107), (-0.3041, -2.905, 0.7107), (-0.2773, -2.563, 0.7107), (-0.3041, -2.563, 0.7107), (-0.9833, -2.791, 0.7107), (-0.9833, -2.762, 0.7107), (-0.7376, -2.791, 0.7107), (-0.7376, -2.762, 0.7107), (-0.7123, -2.791, 0.7107), (-0.7123, -2.762, 0.7107), (-0.7123, -2.726, 0.7107), (-0.7376, -2.726, 0.7107), (-0.9833, -2.448, 0.7107), (-1.018, -2.448, 0.7107), (-0.9833, -2.417, 0.7107), (-1.018, -2.417, 0.7107), (-0.7382, -2.448, 0.7107), (-0.7382, -2.417, 0.7107), (-0.7106, -2.448, 0.7107), (-0.7106, -2.417, 0.7107), (-0.7106, -2.387, 0.7107), (-0.7382, -2.387, 0.7107), (-0.7382, -2.482, 0.7107), (-0.7106, -2.482, 0.7107), (-1.256, -2.445, 0.7107), (-1.256, -2.42, 0.7107), (-0.7403, -2.145, 0.7107), (-0.6998, -2.145, 0.7107), (-0.3017, -2.317, 0.7107), (-0.1369, -2.276, 0.7107), (-0.1094, -2.276, 0.7107), (-0.1369, -2.067, 0.7107), (-0.1094, -2.067, 0.7107), (6.113, 0.1487, -0.06683), (4.111, 0.3445, 0.003908), (6.113, 0.4013, -0.06292)], [(48, 1264)], [(533, 536, 1172, 1171), (282, 279, 918, 921), (34, 36, 666, 664), (451, 452, 1090, 1091), (277, 281, 920, 916), (534, 533, 1171, 1170), (360, 363, 1002, 998), (531, 527, 1165, 1169), (279, 280, 919, 918), (608, 375, 904, 1243), (33, 31, 661, 663), (115, 113, 742, 745), (528, 530, 1166, 1164), (31, 29, 659, 661), (140, 446, 1084, 775), (276, 14, 644, 915), (191, 189, 827, 829), (604, 607, 1240, 1239), (28, 30, 660, 658), (526, 528, 1164, 1163), (358, 350, 988, 997), (274, 269, 908, 913), (26, 28, 658, 656), (444, 443, 1083, 1082), (267, 273, 912, 906), (605, 604, 1239, 1238), (525, 526, 1163, 1162), (353, 356, 994, 993), (270, 272, 910, 909), (524, 517, 1155, 1161), (272, 271, 911, 910), (25, 23, 653, 655), (521, 512, 1150, 1159), (354, 353, 993, 992), (269, 270, 909, 908), (106, 104, 735, 737), (514, 522, 1158, 1152), (23, 21, 651, 653), (433, 437, 1076, 1072), (268, 10, 640, 907), (183, 181, 819, 821), (263, 1, 632, 900), (20, 22, 652, 650), (511, 519, 1156, 1149), (349, 347, 987, 989), (237, 539, 905, 874), (519, 520, 1157, 1156), (18, 20, 650, 648), (435, 436, 1075, 1074), (375, 239, 876, 904), (266, 0, 631, 903), (517, 518, 1014, 1155), (346, 348, 986, 985), (261, 263, 900, 898), (516, 514, 1152, 1154), (431, 427, 1067, 1071), (597, 595, 1229, 1231), (17, 15, 645, 647), (345, 346, 985, 984), (98, 96, 727, 729), (15, 13, 643, 645), (426, 429, 1068, 1064), (260, 258, 895, 897), (175, 173, 811, 813), (588, 596, 1228, 1223), (172, 511, 1149, 808), (258, 256, 893, 895), (10, 12, 642, 640), (255, 257, 894, 892), (593, 594, 1227, 1226), (509, 510, 1148, 1147), (337, 339, 978, 976), (507, 502, 1140, 1146), (590, 588, 1223, 1224), (9, 7, 637, 639), (506, 503, 1141, 1144), (501, 505, 1143, 1139), (7, 5, 635, 637), (95, 421, 1060, 724), (252, 250, 887, 889), (167, 165, 803, 805), (585, 587, 1222, 1220), (4, 6, 636, 634), (334, 320, 958, 973), (250, 248, 885, 887), (84, 88, 718, 714), (1, 4, 634, 632), (420, 419, 1059, 1058), (247, 249, 886, 884), (325, 331, 970, 964), (245, 247, 884, 882), (86, 87, 717, 716), (496, 255, 892, 1133), (582, 577, 1212, 1217), (2, 0, 631, 630), (498, 495, 1132, 1135), (330, 329, 969, 968), (83, 81, 711, 713), (493, 497, 1134, 1130), (64, 413, 1052, 694), (244, 242, 879, 881), (159, 134, 769, 797), (577, 579, 1214, 1212), (326, 324, 962, 965), (242, 240, 877, 879), (77, 80, 710, 706), (495, 496, 1133, 1132), (411, 412, 1051, 1050), (239, 241, 878, 876), (153, 157, 794, 788), (79, 78, 709, 708), (408, 405, 1044, 1047), (155, 156, 791, 790), (573, 566, 1201, 1209), (236, 234, 871, 873), (152, 150, 785, 787), (561, 571, 1206, 1196), (317, 302, 941, 957), (234, 232, 869, 871), (68, 72, 702, 698), (231, 233, 870, 868), (146, 149, 784, 780), (569, 570, 1205, 1204), (486, 485, 1125, 1124), (312, 316, 954, 951), (229, 231, 868, 866), (70, 71, 701, 700), (400, 397, 1036, 1039), (148, 147, 783, 782), (566, 564, 1199, 1201), (481, 479, 1119, 1121), (313, 314, 953, 952), (67, 65, 695, 697), (480, 482, 1120, 1118), (228, 226, 862, 865), (310, 308, 947, 949), (225, 223, 861, 863), (61, 64, 694, 690), (479, 480, 1118, 1119), (139, 141, 776, 774), (478, 477, 1117, 1116), (222, 224, 860, 858), (63, 62, 693, 692), (393, 391, 1031, 1030), (558, 553, 1188, 1193), (474, 472, 1110, 1113), (470, 473, 1112, 1108), (388, 386, 1024, 1027), (219, 217, 855, 857), (553, 555, 1190, 1188), (302, 50, 680, 941), (217, 215, 853, 855), (472, 471, 1111, 1110), (216, 218, 854, 852), (134, 768, 766), (293, 299, 938, 932), (214, 216, 852, 850), (550, 544, 1179, 1185), (465, 463, 1103, 1105), (298, 297, 937, 936), (626, 628, 1262, 1260), (464, 466, 1104, 1102), (380, 379, 1016, 1019), (211, 209, 847, 849), (131, 129, 761, 763), (544, 548, 1182, 1179), (294, 34, 664, 933), (209, 207, 845, 847), (253, 494, 1131, 890), (46, 48, 678, 676), (463, 464, 1102, 1103), (518, 535, 1015, 1014), (208, 210, 846, 844), (125, 128, 760, 756), (545, 546, 1181, 1180), (462, 461, 1101, 1100), (285, 291, 930, 924), (206, 208, 844, 842), (623, 622, 1257, 1256), (372, 374, 1012, 1010), (127, 126, 759, 758), (542, 182, 818, 1177), (457, 455, 1095, 1097), (290, 289, 929, 928), (619, 614, 1248, 1253), (43, 41, 671, 673), (456, 458, 1096, 1094), (203, 201, 839, 841), (143, 155, 790, 778), (286, 26, 656, 925), (201, 199, 837, 839), (615, 617, 1250, 1249), (38, 40, 670, 668), (455, 456, 1094, 1095), (367, 364, 1003, 1007), (200, 202, 838, 836), (118, 121, 752, 748), (538, 537, 1174, 1173), (454, 453, 1093, 1092), (280, 284, 922, 919), (198, 200, 836, 834), (614, 615, 1249, 1248), (363, 365, 1004, 1002), (120, 751, 750), (449, 447, 1087, 1089), (281, 282, 921, 920), (610, 608, 1243, 1245), (35, 33, 663, 665), (448, 450, 1088, 1086), (195, 193, 831, 833), (117, 115, 745, 747), (529, 532, 1168, 1167), (278, 18, 648, 917), (193, 191, 829, 831), (376, 609, 1242, 1235), (30, 32, 662, 660), (447, 448, 1086, 1087), (359, 340, 979, 999), (192, 194, 830, 828), (111, 114, 744, 740), (530, 529, 1167, 1166), (446, 445, 1085, 1084), (12, 275, 914, 642), (443, 444, 448, 447), (190, 192, 828, 826), (449, 450, 452, 451), (607, 606, 1241, 1240), (453, 454, 456, 455), (443, 438, 1077, 1083), (457, 458, 460, 459), (348, 357, 996, 986), (461, 462, 464, 463), (113, 112, 743, 742), (465, 466, 468, 467), (442, 440, 1079, 1081), (273, 274, 913, 912), (601, 376, 1235, 1237), (27, 25, 655, 657), (439, 441, 1080, 1078), (477, 478, 480, 479), (356, 355, 995, 994), (481, 482, 484, 483), (187, 185, 823, 825), (485, 486, 488, 487), (487, 488, 490, 489), (515, 523, 1160, 1153), (437, 439, 1078, 1076), (185, 183, 821, 823), (539, 602, 1234, 905), (22, 24, 654, 652), (351, 349, 989, 991), (184, 186, 822, 820), (105, 107, 736, 734), (522, 521, 1159, 1158), (8, 267, 906, 638), (182, 184, 820, 818), (1, 265, 902, 632), (436, 434, 1073, 1075), (434, 105, 734, 1073), (265, 266, 903, 902), (600, 598, 1230, 1233), (19, 17, 647, 649), (103, 433, 1072, 732), (179, 177, 815, 817), (100, 98, 729, 731), (513, 515, 1153, 1151), (428, 432, 1070, 1066), (262, 260, 897, 899), (177, 175, 813, 815), (14, 16, 646, 644), (432, 431, 1071, 1070), (344, 342, 981, 983), (176, 178, 814, 812), (97, 99, 728, 726), (429, 430, 1069, 1068), (257, 259, 896, 894), (174, 176, 812, 810), (427, 425, 1065, 1067), (339, 341, 980, 978), (510, 504, 1142, 1148), (425, 422, 1061, 1065), (592, 590, 1224, 1225), (11, 9, 639, 641), (424, 426, 1064, 1063), (171, 169, 807, 809), (92, 89, 719, 723), (504, 508, 1145, 1142), (421, 423, 1062, 1060), (254, 252, 889, 891), (169, 167, 805, 807), (587, 589, 792, 1222), (6, 8, 638, 636), (423, 424, 1063, 1062), (336, 307, 946, 975), (168, 170, 806, 804), (88, 90, 720, 718), (505, 506, 1144, 1143), (249, 251, 888, 886), (166, 168, 804, 802), (419, 414, 1053, 1059), (318, 333, 972, 956), (502, 166, 802, 1140), (418, 415, 1054, 1057), (583, 576, 1211, 1219), (3, 2, 630, 633), (413, 417, 1056, 1052), (331, 332, 971, 970), (163, 161, 799, 801), (85, 83, 713, 715), (624, 625, 1138, 1137), (246, 244, 881, 883), (161, 159, 797, 799), (575, 581, 1216, 1210), (415, 416, 1055, 1054), (160, 162, 798, 796), (80, 82, 712, 710), (497, 498, 1135, 1134), (631, 632, 633, 630), (633, 632, 634, 635), (635, 634, 636, 637), (637, 636, 638, 639), (639, 638, 640, 641), (641, 640, 642, 643), (643, 642, 644, 645), (645, 644, 646, 647), (647, 646, 648, 649), (649, 648, 650, 651), (651, 650, 652, 653), (653, 652, 654, 655), (655, 654, 656, 657), (657, 656, 658, 659), (659, 658, 660, 661), (661, 660, 662, 663), (663, 662, 664, 665), (665, 664, 666, 667), (667, 666, 668, 669), (669, 668, 670, 671), (671, 670, 672, 673), (673, 672, 674, 675), (675, 674, 676, 677), (677, 676, 678, 679), (679, 678, 680, 681), (679, 681, 682, 683), (683, 682, 684, 685), (685, 684, 686, 687), (686, 684, 688, 689), (686, 689, 690, 691), (691, 690, 692, 693), (692, 690, 694, 695), (695, 694, 696, 697), (697, 696, 698, 699), (699, 698, 700, 701), (700, 698, 702, 703), (703, 702, 704, 705), (703, 705, 706, 707), (707, 706, 708, 709), (708, 706, 710, 711), (711, 710, 712, 713), (713, 712, 714, 715), (715, 714, 716, 717), (716, 714, 718, 719), (719, 718, 720, 721), (719, 721, 722, 723), (723, 722, 724, 725), (725, 724, 726, 727), (727, 726, 728, 729), (729, 728, 730, 731), (731, 730, 732, 733), (733, 732, 734, 735), (735, 734, 736, 737), (737, 736, 738, 739), (737, 739, 740, 741), (741, 740, 742, 743), (742, 740, 744, 745), (745, 744, 746, 747), (747, 746, 748, 749), (749, 748, 750, 751), (750, 748, 752, 753), (753, 752, 754, 755), (753, 755, 756, 757), (757, 756, 758, 759), (758, 756, 760, 761), (761, 760, 762, 763), (762, 760, 764, 765), (765, 764, 766, 767), (767, 766, 768, 769), (769, 768, 770, 771), (771, 770, 772, 773), (773, 772, 774, 775), (775, 774, 776, 777), (777, 776, 778, 779), (777, 779, 780, 781), (781, 780, 782, 783), (782, 780, 784, 785), (785, 784, 786, 787), (786, 784, 788, 789), (789, 788, 790, 791), (790, 788, 794, 778), (769, 771, 796, 797), (797, 796, 798, 799), (799, 798, 800, 801), (801, 800, 802, 803), (803, 802, 804, 805), (805, 804, 806, 807), (807, 806, 808, 809), (809, 808, 810, 811), (811, 810, 812, 813), (813, 812, 814, 815), (815, 814, 816, 817), (817, 816, 818, 819), (819, 818, 820, 821), (821, 820, 822, 823), (823, 822, 824, 825), (825, 824, 826, 827), (827, 826, 828, 829), (829, 828, 830, 831), (831, 830, 832, 833), (833, 832, 834, 835), (835, 834, 836, 837), (837, 836, 838, 839), (839, 838, 840, 841), (841, 840, 842, 843), (843, 842, 844, 845), (845, 844, 846, 847), (847, 846, 848, 849), (849, 848, 850, 851), (851, 850, 852, 853), (853, 852, 854, 855), (855, 854, 856, 857), (857, 856, 858, 859), (859, 858, 860, 861), (861, 860, 862, 863), (862, 860, 864, 865), (865, 864, 866, 867), (867, 866, 868, 869), (869, 868, 870, 871), (871, 870, 872, 873), (873, 872, 874, 875), (875, 874, 876, 877), (877, 876, 878, 879), (879, 878, 880, 881), (881, 880, 882, 883), (883, 882, 884, 885), (885, 884, 886, 887), (887, 886, 888, 889), (889, 888, 890, 891), (891, 890, 892, 893), (893, 892, 894, 895), (895, 894, 896, 897), (897, 896, 898, 899), (899, 898, 900, 901), (631, 632, 902, 903), (640, 638, 906, 907), (907, 906, 908, 909), (907, 909, 910, 911), (908, 906, 912, 913), (644, 642, 914, 915), (648, 646, 916, 917), (917, 916, 918, 919), (918, 916, 920, 921), (917, 919, 922, 923), (656, 654, 924, 925), (925, 924, 926, 927), (925, 927, 928, 929), (926, 924, 930, 931), (664, 662, 932, 933), (933, 932, 934, 935), (933, 935, 936, 937), (934, 932, 938, 939), (680, 678, 940, 941), (941, 940, 942, 943), (943, 942, 944, 945), (945, 944, 946, 947), (947, 946, 948, 949), (949, 948, 950, 951), (950, 948, 952, 953), (949, 951, 954, 955), (941, 943, 956, 957), (957, 956, 958, 959), (959, 958, 960, 961), (961, 960, 962, 963), (962, 960, 964, 965), (965, 964, 966, 967), (965, 967, 968, 969), (966, 964, 970, 971), (958, 956, 972, 973), (946, 944, 974, 975), (975, 974, 976, 977), (977, 976, 978, 979), (979, 978, 980, 981), (981, 980, 982, 983), (983, 982, 984, 985), (983, 985, 986, 987), (987, 986, 988, 989), (989, 988, 990, 991), (991, 990, 992, 993), (991, 993, 994, 995), (988, 986, 996, 997), (979, 981, 998, 999), (999, 998, 1000, 1001), (1000, 998, 1002, 1003), (1003, 1002, 1004, 1005), (1003, 1005, 1006, 1007), (1007, 1006, 1008, 1009), (1007, 1009, 1010, 1011), (1011, 1010, 1012, 1013), (1011, 1013, 1001, 1000), (1017, 1018, 1019, 1016), (1019, 1018, 1020, 1021), (975, 977, 1022, 1023), (1023, 1022, 1024, 1025), (1024, 1022, 1026, 1027), (1023, 1025, 1028, 1029), (1031, 1032, 1033, 1030), (1033, 1032, 1034, 1035), (1035, 1034, 1036, 1037), (1036, 1034, 1038, 1039), (1039, 1038, 1040, 1041), (1040, 1038, 1042, 1043), (1043, 1042, 1044, 1045), (1044, 1042, 1046, 1047), (1047, 1046, 1048, 1049), (1048, 1046, 1050, 1051), (696, 694, 1052, 1053), (1053, 1052, 1054, 1055), (1054, 1052, 1056, 1057), (1053, 1055, 1058, 1059), (726, 724, 1060, 1061), (1061, 1060, 1062, 1063), (1061, 1063, 1064, 1065), (1065, 1064, 1066, 1067), (1066, 1064, 1068, 1069), (1067, 1066, 1070, 1071), (734, 732, 1072, 1073), (1073, 1072, 1074, 1075), (1074, 1072, 1076, 1077), (1077, 1076, 1078, 1079), (1079, 1078, 1080, 1081), (1077, 1079, 1082, 1083), (773, 775, 1084, 1085), (1087, 1086, 1088, 1089), (1091, 1090, 1092, 1093), (1095, 1094, 1096, 1097), (1099, 1098, 1100, 1101), (1103, 1102, 1104, 1105), (1107, 1106, 1108, 1109), (1109, 1108, 1110, 1111), (1110, 1108, 1112, 1113), (1113, 1112, 1114, 1115), (1113, 1115, 1116, 1117), (1119, 1118, 1120, 1121), (1123, 1122, 1124, 1125), (1127, 1126, 1128, 1129), (1128, 1126, 1130, 1131), (1131, 1130, 1132, 1133), (1132, 1130, 1134, 1135), (1131, 1133, 892, 890), (802, 800, 1139, 1140), (1140, 1139, 1141, 1142), (1141, 1139, 1143, 1144), (1140, 1142, 1145, 1146), (1142, 1141, 1147, 1148), (810, 808, 1149, 1150), (1150, 1149, 1151, 1152), (1152, 1151, 1153, 1154), (1154, 1153, 1155, 1014), (1151, 1149, 1156, 1157), (1150, 1152, 1158, 1159), (1155, 1153, 1160, 1161), (1161, 1160, 1162, 1163), (1161, 1163, 1164, 1165), (1165, 1164, 1166, 1167), (1165, 1167, 1168, 1169), (1169, 1168, 1170, 1171), (1169, 1171, 1172, 1015), (1015, 1172, 1173, 1174), (1015, 1174, 1154, 1014), (818, 816, 1176, 1177), (1177, 1176, 1178, 1179), (1178, 1176, 1180, 1181), (1177, 1179, 1182, 1183), (1179, 1178, 1184, 1185), (826, 824, 1186, 1187), (1187, 1186, 1188, 1189), (1189, 1188, 1190, 1191), (1188, 1186, 1192, 1193), (1187, 1189, 1194, 1195), (834, 832, 1196, 1197), (1197, 1196, 1198, 1199), (1199, 1198, 1200, 1201), (1201, 1200, 1202, 1203), (1203, 1202, 1204, 1205), (1198, 1196, 1206, 1207), (1201, 1203, 1208, 1209), (842, 840, 1210, 1211), (1211, 1210, 1212, 1213), (1213, 1212, 1214, 1215), (1212, 1210, 1216, 1217), (1211, 1213, 1218, 1219), (850, 848, 1220, 1221), (1221, 1220, 1222, 1223), (1223, 1222, 792, 1224), (1224, 792, 1175, 1225), (1225, 1175, 1226, 1227), (1221, 1223, 1228, 1229), (1229, 1228, 1230, 1231), (1230, 1228, 1232, 1233), (901, 900, 632, 631), (1175, 792, 793, 795), (876, 874, 905, 904), (904, 905, 1234, 1235), (1235, 1234, 1236, 1237), (1237, 1236, 1238, 1239), (1237, 1239, 1240, 1241), (904, 1235, 1242, 1243), (1243, 1242, 1244, 1245), (1244, 1242, 1246, 1247), (1247, 1246, 1248, 1249), (1247, 1249, 1250, 1251), (1248, 1246, 1252, 1253), (880, 878, 1254, 1255), (1127, 1129, 1256, 1257), (1258, 1136, 1137, 1138), (1259, 1260, 1262, 1261), (36, 38, 668, 666), (199, 197, 835, 837), (283, 278, 917, 923), (452, 454, 1092, 1090), (39, 37, 667, 669), (536, 538, 1173, 1172), (122, 120, 750, 753), (370, 369, 1009, 1008), (41, 39, 669, 671), (616, 613, 1247, 1251), (287, 288, 927, 926), (537, 516, 1154, 1174), (369, 372, 1010, 1009), (620, 621, 1255, 1254), (288, 290, 928, 927), (459, 460, 1098, 1099), (42, 44, 674, 672), (289, 286, 925, 929), (44, 46, 676, 674), (491, 623, 1256, 1129), (207, 205, 843, 845), (292, 287, 926, 931), (460, 462, 1100, 1098), (47, 45, 675, 677), (541, 545, 1180, 1176), (129, 127, 758, 761), (379, 377, 1017, 1016), (546, 543, 1178, 1181), (49, 47, 677, 679), (625, 500, 1258, 1138), (295, 296, 935, 934), (50, 51, 681, 680), (547, 542, 1177, 1183), (381, 382, 1021, 1020), (549, 550, 1185, 1184), (629, 627, 1259, 1261), (296, 298, 936, 935), (467, 468, 1106, 1107), (51, 53, 682, 681), (132, 134, 766, 764), (297, 294, 933, 937), (338, 384, 1022, 977), (188, 551, 1186, 824), (53, 55, 684, 682), (215, 213, 851, 853), (300, 295, 934, 939), (468, 470, 1108, 1106), (54, 52, 683, 685), (134, 767, 769), (56, 54, 685, 687), (471, 469, 1109, 1111), (58, 59, 689, 688), (556, 554, 1189, 1191), (301, 303, 942, 940), (390, 389, 1029, 1028), (557, 558, 1193, 1192), (220, 222, 858, 856), (303, 305, 944, 942), (475, 476, 1115, 1114), (59, 61, 690, 689), (560, 559, 1195, 1194), (137, 139, 774, 772), (306, 304, 943, 945), (391, 392, 1032, 1031), (554, 560, 1194, 1189), (223, 221, 859, 861), (308, 306, 945, 947), (476, 478, 1116, 1115), (62, 60, 691, 693), (196, 561, 1196, 832), (142, 140, 775, 777), (392, 395, 1034, 1032), (562, 198, 834, 1197), (65, 63, 692, 695), (311, 312, 951, 950), (564, 562, 1197, 1199), (398, 396, 1035, 1037), (227, 229, 866, 864), (309, 313, 952, 948), (483, 484, 1122, 1123), (66, 68, 698, 696), (314, 311, 950, 953), (401, 402, 1041, 1040), (565, 567, 1202, 1200), (232, 230, 867, 869), (315, 310, 949, 955), (484, 486, 1124, 1122), (71, 69, 699, 701), (567, 569, 1204, 1202), (150, 148, 782, 785), (399, 403, 1042, 1038), (570, 568, 1203, 1205), (73, 70, 700, 703), (74, 75, 705, 704), (572, 563, 1198, 1207), (406, 404, 1043, 1045), (574, 573, 1209, 1208), (235, 237, 874, 872), (320, 322, 960, 958), (492, 491, 1129, 1128), (75, 77, 706, 705), (321, 319, 959, 961), (409, 410, 1049, 1048), (204, 575, 1210, 840), (240, 238, 875, 877), (323, 321, 961, 963), (490, 493, 1130, 1126), (78, 76, 707, 709), (158, 540, 795, 793), (407, 411, 1050, 1046), (81, 79, 708, 711), (327, 328, 967, 966), (580, 578, 1213, 1215), (414, 66, 696, 1053), (581, 582, 1217, 1216), (243, 245, 882, 880), (328, 330, 968, 967), (499, 624, 1137, 1136), (82, 84, 714, 712), (584, 583, 1219, 1218), (162, 164, 800, 798), (329, 326, 965, 969), (417, 418, 1057, 1056), (578, 584, 1218, 1213), (248, 246, 883, 885), (332, 327, 966, 971), (164, 501, 1139, 800), (87, 85, 715, 717), (212, 585, 1220, 848), (165, 163, 801, 803), (333, 334, 973, 972), (416, 420, 1058, 1055), (5, 3, 633, 635), (586, 214, 850, 1221), (89, 86, 716, 719), (90, 91, 721, 720), (305, 335, 974, 944), (422, 97, 726, 1061), (251, 253, 890, 888), (335, 337, 976, 974), (508, 507, 1146, 1145), (91, 93, 722, 721), (170, 172, 808, 806), (93, 95, 724, 722), (256, 254, 891, 893), (340, 338, 977, 979), (503, 509, 1147, 1141), (94, 92, 723, 725), (591, 593, 1226, 1175), (173, 171, 809, 811), (13, 11, 641, 643), (594, 592, 1225, 1227), (96, 94, 725, 727), (512, 174, 810, 1150), (595, 586, 1221, 1229), (341, 343, 982, 980), (430, 428, 1066, 1069), (598, 597, 1231, 1230), (259, 261, 898, 896), (343, 345, 984, 982), (99, 101, 730, 728), (599, 600, 1233, 1232), (178, 180, 816, 814), (596, 599, 1232, 1228), (101, 103, 732, 730), (264, 262, 899, 901), (347, 344, 983, 987), (102, 100, 731, 733), (373, 361, 1001, 1013), (181, 179, 817, 819), (21, 19, 649, 651), (0, 264, 901, 631), (104, 102, 733, 735), (520, 513, 1151, 1157), (157, 143, 778, 794), (350, 352, 990, 988), (438, 435, 1074, 1077), (109, 108, 739, 738), (352, 354, 992, 990), (107, 109, 738, 736), (186, 188, 824, 822), (441, 442, 1081, 1080), (602, 603, 1236, 1234), (108, 111, 740, 739), (271, 268, 907, 911), (355, 351, 991, 995), (523, 525, 1162, 1160), (110, 106, 737, 741), (603, 605, 1238, 1236), (189, 187, 825, 827), (357, 358, 997, 996), (440, 444, 1082, 1079), (29, 27, 657, 659), (112, 110, 741, 743), (275, 276, 915, 914), (527, 524, 1161, 1165), (606, 601, 1237, 1241), (342, 360, 998, 981), (445, 138, 773, 1085), (16, 277, 916, 646), (114, 116, 746, 744), (611, 610, 1245, 1244), (194, 196, 832, 830), (361, 359, 999, 1001), (450, 449, 1089, 1088), (116, 118, 748, 746), (364, 362, 1000, 1003), (532, 534, 1170, 1168), (119, 117, 747, 749), (609, 612, 1246, 1242), (197, 195, 833, 835), (365, 366, 1005, 1004), (37, 35, 665, 667), (613, 611, 1244, 1247), (120, 119, 749, 751), (284, 283, 923, 922), (535, 531, 1169, 1015), (366, 368, 1006, 1005), (453, 451, 1091, 1093), (617, 616, 1251, 1250), (123, 122, 755, 754), (24, 285, 924, 654), (368, 370, 1008, 1006), (540, 591, 1175, 795), (121, 123, 754, 752), (618, 619, 1253, 1252), (202, 204, 840, 838), (458, 457, 1097, 1096), (40, 42, 672, 670), (612, 618, 1252, 1246), (122, 125, 756, 755), (371, 367, 1007, 1011), (180, 541, 1176, 816), (124, 122, 753, 757), (241, 620, 1254, 878), (205, 203, 841, 843), (374, 373, 1013, 1012), (45, 43, 673, 675), (621, 243, 880, 1255), (126, 124, 757, 759), (291, 292, 931, 930), (622, 489, 1127, 1257), (362, 371, 1011, 1000), (461, 459, 1099, 1101), (500, 499, 1136, 1258), (130, 131, 763, 762), (32, 293, 932, 662), (377, 378, 1018, 1017), (548, 547, 1183, 1182), (627, 626, 1260, 1259), (210, 212, 848, 846), (466, 465, 1105, 1104), (628, 629, 1261, 1262), (128, 132, 764, 760), (378, 381, 1020, 1018), (543, 549, 1184, 1178), (133, 130, 762, 765), (213, 211, 849, 851), (382, 380, 1019, 1021), (52, 49, 679, 683), (134, 133, 765, 767), (299, 300, 939, 938), (383, 336, 975, 1023), (552, 190, 826, 1187), (386, 385, 1025, 1024), (469, 467, 1107, 1109), (57, 56, 687, 686), (48, 301, 940, 678), (387, 388, 1027, 1026), (555, 556, 1191, 1190), (134, 135, 770, 768), (218, 220, 856, 854), (384, 387, 1026, 1022), (55, 58, 688, 684), (135, 137, 772, 770), (385, 390, 1028, 1025), (551, 557, 1192, 1186), (138, 136, 771, 773), (221, 219, 857, 859), (389, 383, 1023, 1029), (473, 475, 1114, 1112), (60, 57, 686, 691), (559, 552, 1187, 1195), (226, 225, 863, 862), (394, 393, 1030, 1033), (477, 474, 1113, 1117), (143, 144, 779, 778), (307, 309, 948, 946), (396, 394, 1033, 1035), (141, 143, 778, 776), (224, 227, 864, 860), (397, 398, 1037, 1036), (482, 481, 1121, 1120), (144, 146, 780, 779), (563, 565, 1200, 1198), (145, 142, 777, 781), (230, 228, 865, 867), (395, 399, 1038, 1034), (69, 67, 697, 699), (147, 145, 781, 783), (316, 315, 955, 954), (402, 400, 1039, 1041), (485, 483, 1123, 1125), (151, 152, 787, 786), (304, 318, 956, 943), (404, 401, 1040, 1043), (571, 572, 1207, 1206), (233, 235, 872, 870), (405, 406, 1045, 1044), (489, 490, 1126, 1127), (72, 74, 704, 702), (149, 153, 788, 784), (319, 317, 957, 959), (568, 574, 1208, 1203), (154, 151, 786, 789), (238, 236, 873, 875), (403, 407, 1046, 1042), (76, 73, 703, 707), (156, 154, 789, 791), (324, 323, 963, 962), (576, 206, 842, 1211), (589, 158, 793, 792), (410, 408, 1047, 1049), (494, 492, 1128, 1131), (322, 325, 964, 960), (412, 409, 1048, 1051), (579, 580, 1215, 1214), (136, 160, 796, 771), (225, 175, 49, 2), (49, 175, 134, 1263), (1263, 134, 122, 73), (73, 122, 120, 78), (1263, 73, 71, 1265), (49, 1263, 1265, 62), (122, 134, 129, 126)])
me_plane_002.use_remesh_preserve_volume = False
me_plane_002.use_remesh_preserve_attributes = False
me_plane_002.use_mirror_vertex_groups = False
me_plane_002.update()

# ---- objects
ob_plane = bpy.data.objects.new('Plane', me_plane_002)
ob_camera = bpy.data.objects.new('Camera', cam_camera)

# ---- transforms, parenting, visibility, modifiers, constraints
ob_plane.location = (-3.218, 2.456, 0.3739)
ob_plane.scale = (1.435, 2.404, 1.0)
ob_plane.lineart.crease_threshold = 0.0
ob_camera.location = (7.481, -6.508, 5.344)
ob_camera.rotation_euler = (1.109, 0.0, 0.8149)
ob_camera.lock_rotations_4d = False
ob_camera.empty_display_type = 'ARROWS'
ob_camera.color = (0.0, 0.0, 0.0, 0.0)
ob_camera.display_type = 'WIRE'
ob_camera.lineart.crease_threshold = 0.0

# ---- collection membership
col_collection_1.objects.link(ob_plane)
col_collection_1.objects.link(ob_camera)

# ---- scene / render settings (as saved in the file)
scene.camera = ob_camera
scene.frame_start = 1; scene.frame_end = 250; scene.frame_set(1)
scene.render.engine = 'BLENDER_EEVEE_NEXT'
scene.render.resolution_percentage = 50
scene.render.dither_intensity = 0.0
scene.cycles.use_denoising = False
scene.cycles.samples = 128
scene.cycles.sampling_pattern = 'TABULATED_SOBOL'
scene.cycles.light_sampling_threshold = 0.0
scene.cycles.use_adaptive_sampling = False
scene.cycles.use_light_tree = False
scene.cycles.blur_glossy = 0.0
scene.cycles.sample_clamp_indirect = 0.0
scene.view_settings.view_transform = 'Standard'
bpy.context.view_layer.update()

# ---- added for rendering (the .blend has no usable light): sun
light_auto_sun = bpy.data.lights.new('AutoSun', 'SUN')
light_auto_sun.energy = 3.0
light_auto_sun.angle = 0.0523599
ob_auto_sun = bpy.data.objects.new('AutoSun', light_auto_sun)
scene.collection.objects.link(ob_auto_sun)
ob_auto_sun.rotation_euler = (0.872665, 0.174533, 0.523599)
bpy.context.view_layer.update()
